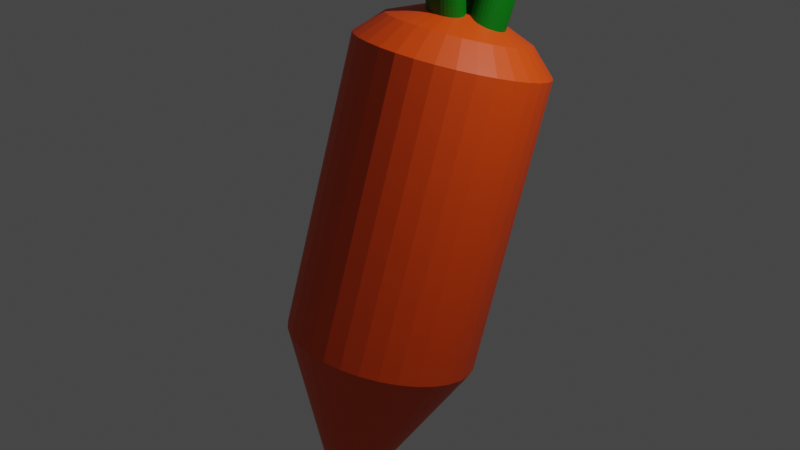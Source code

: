 # Source: carrot.blend  (saved by Blender 3.0.42; exported with 4.5.12 LTS)
import bpy
from mathutils import Matrix  # noqa: F401  (used for matrix-valued properties, if any)

bpy.ops.wm.read_factory_settings(use_empty=True)
scene = bpy.context.scene
scene.name = 'Scene'

# ---- collections
col_collection = bpy.data.collections.new('Collection'); scene.collection.children.link(col_collection)

# ---- materials (node trees are filled in below, after node groups)
mat_material_001 = bpy.data.materials.new('Material.001')
mat_material_001.use_transparent_shadow = False
mat_material = bpy.data.materials.new('Material')
mat_material.alpha_threshold = 0.0
mat_material.use_transparent_shadow = False
mat_material.line_color = (0.0, 0.0, 0.0, 1.0)
mat_material_002 = bpy.data.materials.new('Material.002')
mat_material_002.alpha_threshold = 0.0
mat_material_002.use_transparent_shadow = False
mat_material_002.line_color = (0.0, 0.0, 0.0, 1.0)
mat_material_003 = bpy.data.materials.new('Material.003')
mat_material_003.alpha_threshold = 0.0
mat_material_003.use_transparent_shadow = False
mat_material_003.line_color = (0.0, 0.0, 0.0, 1.0)

# ---- material node trees
mat_material_001.use_nodes = True; mat_material_001.node_tree.nodes.clear()
_N = mat_material_001.node_tree.nodes; _L = mat_material_001.node_tree.links
n0 = _N.new('ShaderNodeBsdfPrincipled'); n0.name = 'Principled BSDF'; n0.location = (10, 300)
n0.distribution = 'GGX'
n0.subsurface_method = 'RANDOM_WALK_SKIN'
n0.inputs[0].default_value = (0.8, 0.06423, 0.0, 1.0)
n0.inputs[3].default_value = 1.45
n0.inputs[27].default_value = (0.0, 0.0, 0.0, 1.0)
n0.inputs[28].default_value = 1.0
n1 = _N.new('ShaderNodeOutputMaterial'); n1.name = 'Material Output'; n1.location = (300, 300)
_L.new(n0.outputs[0], n1.inputs[0])
n1.is_active_output = True
mat_material.use_nodes = True; mat_material.node_tree.nodes.clear()
_N = mat_material.node_tree.nodes; _L = mat_material.node_tree.links
n0 = _N.new('ShaderNodeOutputMaterial'); n0.name = 'Material Output'; n0.location = (300, 300)
n1 = _N.new('ShaderNodeBsdfPrincipled'); n1.name = 'Principled BSDF'; n1.location = (10, 300)
n1.distribution = 'GGX'
n1.subsurface_method = 'RANDOM_WALK_SKIN'
n1.inputs[0].default_value = (0.0, 0.1626, 0.002934, 1.0)
n1.inputs[2].default_value = 0.4
n1.inputs[3].default_value = 1.45
n1.inputs[27].default_value = (0.0, 0.0, 0.0, 1.0)
n1.inputs[28].default_value = 1.0
_L.new(n1.outputs[0], n0.inputs[0])
n0.is_active_output = True
mat_material_002.use_nodes = True; mat_material_002.node_tree.nodes.clear()
_N = mat_material_002.node_tree.nodes; _L = mat_material_002.node_tree.links
n0 = _N.new('ShaderNodeOutputMaterial'); n0.name = 'Material Output'; n0.location = (300, 300)
n1 = _N.new('ShaderNodeBsdfPrincipled'); n1.name = 'Principled BSDF'; n1.location = (10, 300)
n1.distribution = 'GGX'
n1.subsurface_method = 'RANDOM_WALK_SKIN'
n1.inputs[0].default_value = (0.0, 0.1626, 0.002934, 1.0)
n1.inputs[2].default_value = 0.4
n1.inputs[3].default_value = 1.45
n1.inputs[27].default_value = (0.0, 0.0, 0.0, 1.0)
n1.inputs[28].default_value = 1.0
_L.new(n1.outputs[0], n0.inputs[0])
n0.is_active_output = True
mat_material_003.use_nodes = True; mat_material_003.node_tree.nodes.clear()
_N = mat_material_003.node_tree.nodes; _L = mat_material_003.node_tree.links
n0 = _N.new('ShaderNodeOutputMaterial'); n0.name = 'Material Output'; n0.location = (300, 300)
n1 = _N.new('ShaderNodeBsdfPrincipled'); n1.name = 'Principled BSDF'; n1.location = (10, 300)
n1.distribution = 'GGX'
n1.subsurface_method = 'RANDOM_WALK_SKIN'
n1.inputs[0].default_value = (0.0, 0.1626, 0.002934, 1.0)
n1.inputs[2].default_value = 0.4
n1.inputs[3].default_value = 1.45
n1.inputs[27].default_value = (0.0, 0.0, 0.0, 1.0)
n1.inputs[28].default_value = 1.0
_L.new(n1.outputs[0], n0.inputs[0])
n0.is_active_output = True

# ---- world
world_world = bpy.data.worlds.new('World'); scene.world = world_world
world_world.use_nodes = True; world_world.node_tree.nodes.clear()
_N = world_world.node_tree.nodes; _L = world_world.node_tree.links
n0 = _N.new('ShaderNodeOutputWorld'); n0.name = 'World Output'; n0.location = (300, 300)
n1 = _N.new('ShaderNodeBackground'); n1.name = 'Background'; n1.location = (10, 300)
n1.inputs[0].default_value = (0.05088, 0.05088, 0.05088, 1.0)
_L.new(n1.outputs[0], n0.inputs[0])
n0.is_active_output = True
world_world.color = (0.05088, 0.05088, 0.05088)
world_world.use_sun_shadow = False
world_world.sun_shadow_jitter_overblur = 0.0

# ---- cameras
cam_camera = bpy.data.cameras.new('Camera')
cam_camera.clip_end = 100.0
cam_camera.ortho_scale = 7.314

# ---- lights
light_light = bpy.data.lights.new('Light', 'POINT')
light_light.transmission_factor = 0.0
light_light.energy = 1000.0
light_light.shadow_soft_size = 0.1
light_light.shadow_maximum_resolution = 0.006
light_light.use_absolute_resolution = True

# ---- meshes
me_cone = bpy.data.meshes.new('Cone')
me_cone.from_pydata([(0.0, 1.0, -1.0), (0.1951, 0.9808, -1.0), (0.3827, 0.9239, -1.0), (0.5556, 0.8315, -1.0), (0.7071, 0.7071, -1.0), (0.8315, 0.5556, -1.0), (0.9239, 0.3827, -1.0), (0.9808, 0.1951, -1.0), (1.0, -4.371e-08, -1.0), (0.9808, -0.1951, -1.0), (0.9239, -0.3827, -1.0), (0.8315, -0.5556, -1.0), (0.7071, -0.7071, -1.0), (0.5556, -0.8315, -1.0), (0.3827, -0.9239, -1.0), (0.1951, -0.9808, -1.0), (-8.742e-08, -1.0, -1.0), (-0.1951, -0.9808, -1.0), (-0.3827, -0.9239, -1.0), (-0.5556, -0.8315, -1.0), (-0.7071, -0.7071, -1.0), (-0.8315, -0.5556, -1.0), (-0.9239, -0.3827, -1.0), (-0.9808, -0.1951, -1.0), (-1.0, 1.192e-08, -1.0), (-0.9808, 0.1951, -1.0), (-0.9239, 0.3827, -1.0), (-0.8315, 0.5556, -1.0), (-0.7071, 0.7071, -1.0), (-0.5556, 0.8315, -1.0), (-0.3827, 0.9239, -1.0), (-0.1951, 0.9808, -1.0), (0.0, 0.0, 1.0), (8.841e-08, 1.0, -4.087), (0.1951, 0.9808, -4.087), (0.3827, 0.9239, -4.087), (0.5556, 0.8315, -4.087), (0.7071, 0.7071, -4.087), (0.8315, 0.5556, -4.087), (0.9239, 0.3827, -4.087), (0.9808, 0.1951, -4.087), (1.0, -4.371e-08, -4.087), (0.9808, -0.1951, -4.087), (0.9239, -0.3827, -4.087), (0.8315, -0.5556, -4.087), (0.7071, -0.7071, -4.087), (0.5556, -0.8315, -4.087), (0.3827, -0.9239, -4.087), (0.1951, -0.9808, -4.087), (9.842e-10, -1.0, -4.087), (-0.1951, -0.9808, -4.087), (-0.3827, -0.9239, -4.087), (-0.5556, -0.8315, -4.087), (-0.7071, -0.7071, -4.087), (-0.8315, -0.5556, -4.087), (-0.9239, -0.3827, -4.087), (-0.9808, -0.1951, -4.087), (-1.0, 1.192e-08, -4.087), (-0.9808, 0.1951, -4.087), (-0.9239, 0.3827, -4.087), (-0.8315, 0.5556, -4.087), (-0.7071, 0.7071, -4.087), (-0.5556, 0.8315, -4.087), (-0.3827, 0.9239, -4.087), (-0.1951, 0.9808, -4.087), (-1.807e-07, 0.324, -4.515), (3.125e-08, 0.7434, -4.342), (0.0632, 0.3177, -4.515), (0.145, 0.7291, -4.342), (0.124, 0.2993, -4.515), (0.2845, 0.6868, -4.342), (0.18, 0.2694, -4.515), (0.413, 0.6181, -4.342), (0.2291, 0.2291, -4.515), (0.5257, 0.5257, -4.342), (0.2694, 0.18, -4.515), (0.6181, 0.413, -4.342), (0.2993, 0.124, -4.515), (0.6868, 0.2845, -4.342), (0.3177, 0.0632, -4.515), (0.7291, 0.145, -4.342), (0.324, 1.583e-07, -4.515), (0.7434, -2.653e-08, -4.342), (0.3177, -0.0632, -4.515), (0.7291, -0.145, -4.342), (0.2993, -0.124, -4.515), (0.6868, -0.2845, -4.342), (0.2694, -0.18, -4.515), (0.6181, -0.413, -4.342), (0.2291, -0.2291, -4.515), (0.5257, -0.5257, -4.342), (0.18, -0.2694, -4.515), (0.413, -0.6181, -4.342), (0.124, -0.2993, -4.515), (0.2845, -0.6868, -4.342), (0.0632, -0.3177, -4.515), (0.145, -0.7291, -4.342), (2.813e-07, -0.324, -4.515), (3.816e-08, -0.7434, -4.342), (-0.0632, -0.3177, -4.515), (-0.145, -0.7291, -4.342), (-0.124, -0.2993, -4.515), (-0.2845, -0.6868, -4.342), (-0.18, -0.2694, -4.515), (-0.413, -0.6181, -4.342), (-0.2291, -0.2291, -4.515), (-0.5257, -0.5257, -4.342), (-0.2694, -0.18, -4.515), (-0.6181, -0.413, -4.342), (-0.2993, -0.124, -4.515), (-0.6868, -0.2845, -4.342), (-0.3177, -0.0632, -4.515), (-0.7291, -0.145, -4.342), (-0.324, 4.657e-08, -4.515), (-0.7434, 1.148e-08, -4.342), (-0.3177, 0.0632, -4.515), (-0.7291, 0.145, -4.342), (-0.2993, 0.124, -4.515), (-0.6868, 0.2845, -4.342), (-0.2694, 0.18, -4.515), (-0.6181, 0.413, -4.342), (-0.2291, 0.2291, -4.515), (-0.5257, 0.5257, -4.342), (-0.18, 0.2694, -4.515), (-0.413, 0.6181, -4.342), (-0.124, 0.2993, -4.515), (-0.2845, 0.6868, -4.342), (-0.0632, 0.3177, -4.515), (-0.145, 0.7291, -4.342)], [], [(0, 32, 1), (1, 32, 2), (2, 32, 3), (3, 32, 4), (4, 32, 5), (5, 32, 6), (6, 32, 7), (7, 32, 8), (8, 32, 9), (9, 32, 10), (10, 32, 11), (11, 32, 12), (12, 32, 13), (13, 32, 14), (14, 32, 15), (15, 32, 16), (16, 32, 17), (17, 32, 18), (18, 32, 19), (19, 32, 20), (20, 32, 21), (21, 32, 22), (22, 32, 23), (23, 32, 24), (24, 32, 25), (25, 32, 26), (26, 32, 27), (27, 32, 28), (28, 32, 29), (29, 32, 30), (30, 62, 29), (30, 32, 31), (31, 32, 0), (0, 64, 31), (10, 42, 9), (17, 49, 16), (24, 56, 23), (4, 36, 3), (31, 63, 30), (11, 43, 10), (18, 50, 17), (25, 57, 24), (5, 37, 4), (12, 44, 11), (19, 51, 18), (26, 58, 25), (6, 38, 5), (2, 34, 1), (13, 45, 12), (20, 52, 19), (27, 59, 26), (7, 39, 6), (13, 47, 46), (21, 53, 20), (28, 60, 27), (8, 40, 7), (34, 70, 68), (15, 47, 14), (22, 54, 21), (29, 61, 28), (9, 41, 8), (16, 48, 15), (23, 55, 22), (3, 35, 2), (119, 127, 95), (35, 72, 70), (37, 72, 36), (38, 74, 37), (39, 76, 38), (40, 78, 39), (40, 82, 80), (42, 82, 41), (42, 86, 84), (44, 86, 43), (45, 88, 44), (45, 92, 90), (47, 92, 46), (48, 94, 47), (49, 96, 48), (50, 98, 49), (51, 100, 50), (52, 102, 51), (53, 104, 52), (54, 106, 53), (54, 110, 108), (56, 110, 55), (57, 112, 56), (58, 114, 57), (59, 116, 58), (59, 120, 118), (61, 120, 60), (62, 122, 61), (63, 124, 62), (64, 126, 63), (34, 66, 33), (1, 33, 0), (65, 68, 67), (67, 70, 69), (69, 72, 71), (73, 72, 74), (73, 76, 75), (75, 78, 77), (77, 80, 79), (81, 80, 82), (81, 84, 83), (85, 84, 86), (87, 86, 88), (87, 90, 89), (91, 90, 92), (93, 92, 94), (93, 96, 95), (95, 98, 97), (97, 100, 99), (101, 100, 102), (101, 104, 103), (103, 106, 105), (105, 108, 107), (107, 110, 109), (109, 112, 111), (111, 114, 113), (115, 114, 116), (117, 116, 118), (117, 120, 119), (121, 120, 122), (121, 124, 123), (125, 124, 126), (125, 128, 127), (127, 66, 65), (33, 128, 64), (30, 63, 62), (0, 33, 64), (4, 37, 36), (31, 64, 63), (25, 58, 57), (5, 38, 37), (26, 59, 58), (6, 39, 38), (2, 35, 34), (27, 60, 59), (28, 61, 60), (34, 35, 70), (29, 62, 61), (3, 36, 35), (127, 65, 67), (67, 69, 127), (69, 71, 127), (71, 73, 75), (75, 77, 71), (77, 79, 71), (79, 81, 83), (83, 85, 87), (87, 89, 95), (89, 91, 95), (91, 93, 95), (95, 97, 99), (99, 101, 95), (101, 103, 95), (103, 105, 111), (105, 107, 111), (107, 109, 111), (111, 113, 115), (115, 117, 111), (117, 119, 111), (119, 121, 123), (123, 125, 119), (125, 127, 119), (79, 83, 95), (83, 87, 95), (127, 71, 95), (71, 79, 95), (95, 103, 111), (111, 119, 95), (35, 36, 72), (37, 74, 72), (38, 76, 74), (39, 78, 76), (40, 80, 78), (57, 114, 112), (58, 116, 114), (59, 118, 116), (59, 60, 120), (61, 122, 120), (62, 124, 122), (63, 126, 124), (64, 128, 126), (34, 68, 66), (1, 34, 33), (65, 66, 68), (67, 68, 70), (69, 70, 72), (73, 71, 72), (73, 74, 76), (75, 76, 78), (77, 78, 80), (81, 79, 80), (81, 82, 84), (107, 108, 110), (109, 110, 112), (111, 112, 114), (115, 113, 114), (117, 115, 116), (117, 118, 120), (121, 119, 120), (121, 122, 124), (125, 123, 124), (125, 126, 128), (127, 128, 66), (33, 66, 128), (24, 57, 56), (19, 52, 51), (20, 53, 52), (21, 54, 53), (22, 55, 54), (23, 56, 55), (48, 96, 94), (49, 98, 96), (50, 100, 98), (51, 102, 100), (52, 104, 102), (53, 106, 104), (54, 108, 106), (54, 55, 110), (56, 112, 110), (85, 83, 84), (87, 85, 86), (87, 88, 90), (91, 89, 90), (93, 91, 92), (93, 94, 96), (95, 96, 98), (97, 98, 100), (101, 99, 100), (101, 102, 104), (103, 104, 106), (105, 106, 108), (17, 50, 49), (11, 44, 43), (18, 51, 50), (12, 45, 44), (13, 46, 45), (13, 14, 47), (15, 48, 47), (16, 49, 48), (45, 90, 88), (45, 46, 92), (47, 94, 92), (10, 43, 42), (7, 40, 39), (8, 41, 40), (9, 42, 41), (40, 41, 82), (42, 84, 82), (42, 43, 86), (44, 88, 86)])
_uv = me_cone.uv_layers.new(name='UVMap')
_uv.uv.foreach_set('vector', [0.25, 0.49, 0.25, 0.25, 0.2968, 0.4854, 0.2968, 0.4854, 0.25, 0.25, 0.3418, 0.4717, 0.3418, 0.4717, 0.25, 0.25, 0.3833, 0.4496, 0.3833, 0.4496, 0.25, 0.25, 0.4197, 0.4197, 0.4197, 0.4197, 0.25, 0.25, 0.4496, 0.3833, 0.4496, 0.3833, 0.25, 0.25, 0.4717, 0.3418, 0.4717, 0.3418, 0.25, 0.25, 0.4854, 0.2968, 0.4854, 0.2968, 0.25, 0.25, 0.49, 0.25, 0.49, 0.25, 0.25, 0.25, 0.4854, 0.2032, 0.4854, 0.2032, 0.25, 0.25, 0.4717, 0.1582, 0.4717, 0.1582, 0.25, 0.25, 0.4496, 0.1167, 0.4496, 0.1167, 0.25, 0.25, 0.4197, 0.08029, 0.4197, 0.08029, 0.25, 0.25, 0.3833, 0.05045, 0.3833, 0.05045, 0.25, 0.25, 0.3418, 0.02827, 0.3418, 0.02827, 0.25, 0.25, 0.2968, 0.01461, 0.2968, 0.01461, 0.25, 0.25, 0.25, 0.01, 0.25, 0.01, 0.25, 0.25, 0.2032, 0.01461, 0.2032, 0.01461, 0.25, 0.25, 0.1582, 0.02827, 0.1582, 0.02827, 0.25, 0.25, 0.1167, 0.05045, 0.1167, 0.05045, 0.25, 0.25, 0.08029, 0.08029, 0.08029, 0.08029, 0.25, 0.25, 0.05045, 0.1167, 0.05045, 0.1167, 0.25, 0.25, 0.02827, 0.1582, 0.02827, 0.1582, 0.25, 0.25, 0.01461, 0.2032, 0.01461, 0.2032, 0.25, 0.25, 0.01, 0.25, 0.01, 0.25, 0.25, 0.25, 0.01461, 0.2968, 0.01461, 0.2968, 0.25, 0.25, 0.02827, 0.3418, 0.02827, 0.3418, 0.25, 0.25, 0.05045, 0.3833, 0.05045, 0.3833, 0.25, 0.25, 0.08029, 0.4197, 0.08029, 0.4197, 0.25, 0.25, 0.1167, 0.4496, 0.1167, 0.4496, 0.25, 0.25, 0.1582, 0.4717, 0.1582, 0.4717, 0.1167, 0.4496, 0.1167, 0.4496, 0.1582, 0.4717, 0.25, 0.25, 0.2032, 0.4854, 0.2032, 0.4854, 0.25, 0.25, 0.25, 0.49, 0.25, 0.49, 0.2032, 0.4854, 0.2032, 0.4854, 0.4717, 0.1582, 0.4854, 0.2032, 0.4854, 0.2032, 0.2032, 0.01461, 0.25, 0.01, 0.25, 0.01, 0.01, 0.25, 0.01461, 0.2032, 0.01461, 0.2032, 0.4197, 0.4197, 0.3833, 0.4496, 0.3833, 0.4496, 0.2032, 0.4854, 0.1582, 0.4717, 0.1582, 0.4717, 0.4496, 0.1167, 0.4717, 0.1582, 0.4717, 0.1582, 0.1582, 0.02827, 0.2032, 0.01461, 0.2032, 0.01461, 0.01461, 0.2968, 0.01, 0.25, 0.01, 0.25, 0.4496, 0.3833, 0.4197, 0.4197, 0.4197, 0.4197, 0.4197, 0.08029, 0.4496, 0.1167, 0.4496, 0.1167, 0.1167, 0.05045, 0.1582, 0.02827, 0.1582, 0.02827, 0.02827, 0.3418, 0.01461, 0.2968, 0.01461, 0.2968, 0.4717, 0.3418, 0.4496, 0.3833, 0.4496, 0.3833, 0.3418, 0.4717, 0.2968, 0.4854, 0.2968, 0.4854, 0.3833, 0.05045, 0.4197, 0.08029, 0.4197, 0.08029, 0.08029, 0.08029, 0.1167, 0.05045, 0.1167, 0.05045, 0.05045, 0.3833, 0.02827, 0.3418, 0.02827, 0.3418, 0.4854, 0.2968, 0.4717, 0.3418, 0.4717, 0.3418, 0.3833, 0.05045, 0.3418, 0.02827, 0.3833, 0.05045, 0.05045, 0.1167, 0.08029, 0.08029, 0.08029, 0.08029, 0.08029, 0.4197, 0.05045, 0.3833, 0.05045, 0.3833, 0.49, 0.25, 0.4854, 0.2968, 0.4854, 0.2968, 0.2968, 0.4854, 0.3361, 0.4735, 0.3026, 0.4836, 0.2968, 0.01461, 0.3418, 0.02827, 0.3418, 0.02827, 0.02827, 0.1582, 0.05045, 0.1167, 0.05045, 0.1167, 0.1167, 0.4496, 0.08029, 0.4197, 0.08029, 0.4197, 0.4854, 0.2032, 0.49, 0.25, 0.49, 0.25, 0.25, 0.01, 0.2968, 0.01461, 0.2968, 0.01461, 0.01461, 0.2032, 0.02827, 0.1582, 0.02827, 0.1582, 0.3833, 0.4496, 0.3418, 0.4717, 0.3418, 0.4717, 0.6854, 0.2932, 0.7348, 0.3263, 0.7652, 0.1737, 0.3418, 0.4717, 0.378, 0.4524, 0.3472, 0.4689, 0.4197, 0.4197, 0.388, 0.4457, 0.3833, 0.4496, 0.4496, 0.3833, 0.4235, 0.415, 0.4197, 0.4197, 0.4717, 0.3418, 0.4524, 0.378, 0.4496, 0.3833, 0.4854, 0.2968, 0.4735, 0.3361, 0.4717, 0.3418, 0.4854, 0.2968, 0.4894, 0.256, 0.486, 0.2908, 0.4854, 0.2032, 0.4894, 0.244, 0.49, 0.25, 0.4854, 0.2032, 0.4735, 0.1639, 0.4836, 0.1974, 0.4496, 0.1167, 0.4689, 0.1528, 0.4717, 0.1582, 0.4197, 0.08029, 0.4457, 0.112, 0.4496, 0.1167, 0.4197, 0.08029, 0.388, 0.05428, 0.415, 0.07647, 0.3418, 0.02827, 0.378, 0.0476, 0.3833, 0.05045, 0.2968, 0.01461, 0.3361, 0.02652, 0.3418, 0.02827, 0.25, 0.01, 0.2908, 0.01402, 0.2968, 0.01461, 0.2032, 0.01461, 0.244, 0.01059, 0.25, 0.01, 0.1582, 0.02827, 0.1974, 0.01636, 0.2032, 0.01461, 0.1167, 0.05045, 0.1528, 0.03111, 0.1582, 0.02827, 0.08029, 0.08029, 0.112, 0.05428, 0.1167, 0.05045, 0.05045, 0.1167, 0.07647, 0.08496, 0.08029, 0.08029, 0.05045, 0.1167, 0.03111, 0.1528, 0.0476, 0.122, 0.01461, 0.2032, 0.02652, 0.1639, 0.02827, 0.1582, 0.01, 0.25, 0.01402, 0.2092, 0.01461, 0.2032, 0.01461, 0.2968, 0.01059, 0.256, 0.01, 0.25, 0.02827, 0.3418, 0.01636, 0.3026, 0.01461, 0.2968, 0.02827, 0.3418, 0.0476, 0.378, 0.03111, 0.3472, 0.08029, 0.4197, 0.05428, 0.388, 0.05045, 0.3833, 0.1167, 0.4496, 0.08496, 0.4235, 0.08029, 0.4197, 0.1582, 0.4717, 0.122, 0.4524, 0.1167, 0.4496, 0.2032, 0.4854, 0.1639, 0.4735, 0.1582, 0.4717, 0.2968, 0.4854, 0.256, 0.4894, 0.25, 0.49, 0.2968, 0.4854, 0.25, 0.49, 0.25, 0.49, 0.2658, 0.4884, 0.2908, 0.486, 0.281, 0.4869, 0.312, 0.4808, 0.3361, 0.4735, 0.3266, 0.4763, 0.3559, 0.4642, 0.378, 0.4524, 0.3693, 0.457, 0.4074, 0.4298, 0.388, 0.4457, 0.415, 0.4235, 0.4298, 0.4074, 0.4457, 0.388, 0.4395, 0.3956, 0.457, 0.3693, 0.4689, 0.3472, 0.4642, 0.3559, 0.4763, 0.3266, 0.4836, 0.3026, 0.4808, 0.312, 0.4884, 0.2658, 0.486, 0.2908, 0.4894, 0.256, 0.4884, 0.2342, 0.486, 0.2092, 0.4869, 0.219, 0.4763, 0.1734, 0.4836, 0.1974, 0.4735, 0.1639, 0.457, 0.1307, 0.4689, 0.1528, 0.4524, 0.122, 0.4395, 0.1044, 0.4235, 0.08496, 0.4298, 0.09259, 0.3956, 0.06054, 0.415, 0.07647, 0.388, 0.05428, 0.3559, 0.03577, 0.378, 0.0476, 0.3472, 0.03111, 0.3266, 0.02365, 0.3026, 0.01636, 0.312, 0.01923, 0.281, 0.01305, 0.256, 0.01059, 0.2658, 0.01156, 0.2342, 0.01156, 0.2092, 0.01402, 0.219, 0.01305, 0.1734, 0.02365, 0.1974, 0.01636, 0.1639, 0.02652, 0.1441, 0.03577, 0.122, 0.0476, 0.1307, 0.04295, 0.1044, 0.06054, 0.08496, 0.07647, 0.09259, 0.07021, 0.07021, 0.09259, 0.05428, 0.112, 0.06054, 0.1044, 0.04295, 0.1307, 0.03111, 0.1528, 0.03577, 0.1441, 0.02365, 0.1734, 0.01636, 0.1974, 0.01923, 0.188, 0.01305, 0.219, 0.01059, 0.244, 0.01156, 0.2342, 0.01305, 0.281, 0.01059, 0.256, 0.01402, 0.2908, 0.02365, 0.3266, 0.01636, 0.3026, 0.02652, 0.3361, 0.03577, 0.3559, 0.0476, 0.378, 0.04295, 0.3693, 0.07021, 0.4074, 0.05428, 0.388, 0.07647, 0.415, 0.09259, 0.4298, 0.112, 0.4457, 0.1044, 0.4395, 0.1441, 0.4642, 0.122, 0.4524, 0.1528, 0.4689, 0.1734, 0.4763, 0.1974, 0.4836, 0.188, 0.4808, 0.219, 0.4869, 0.244, 0.4894, 0.2342, 0.4884, 0.25, 0.49, 0.2092, 0.486, 0.2032, 0.4854, 0.1582, 0.4717, 0.1582, 0.4717, 0.1167, 0.4496, 0.25, 0.49, 0.25, 0.49, 0.2032, 0.4854, 0.4197, 0.4197, 0.4197, 0.4197, 0.3833, 0.4496, 0.2032, 0.4854, 0.2032, 0.4854, 0.1582, 0.4717, 0.01461, 0.2968, 0.01461, 0.2968, 0.01, 0.25, 0.4496, 0.3833, 0.4496, 0.3833, 0.4197, 0.4197, 0.02827, 0.3418, 0.02827, 0.3418, 0.01461, 0.2968, 0.4717, 0.3418, 0.4717, 0.3418, 0.4496, 0.3833, 0.3418, 0.4717, 0.3418, 0.4717, 0.2968, 0.4854, 0.05045, 0.3833, 0.05045, 0.3833, 0.02827, 0.3418, 0.08029, 0.4197, 0.08029, 0.4197, 0.05045, 0.3833, 0.2968, 0.4854, 0.3418, 0.4717, 0.3361, 0.4735, 0.1167, 0.4496, 0.1167, 0.4496, 0.08029, 0.4197, 0.3833, 0.4496, 0.3833, 0.4496, 0.3418, 0.4717, 0.7348, 0.3263, 0.75, 0.3278, 0.7652, 0.3263, 0.7652, 0.3263, 0.7798, 0.3218, 0.7348, 0.3263, 0.7798, 0.3218, 0.7932, 0.3146, 0.7348, 0.3263, 0.7932, 0.3146, 0.805, 0.305, 0.8146, 0.2932, 0.8146, 0.2932, 0.8218, 0.2798, 0.7932, 0.3146, 0.8218, 0.2798, 0.8263, 0.2652, 0.7932, 0.3146, 0.8263, 0.2652, 0.8278, 0.25, 0.8263, 0.2348, 0.8263, 0.2348, 0.8218, 0.2202, 0.8146, 0.2068, 0.8146, 0.2068, 0.805, 0.195, 0.7652, 0.1737, 0.805, 0.195, 0.7932, 0.1854, 0.7652, 0.1737, 0.7932, 0.1854, 0.7798, 0.1782, 0.7652, 0.1737, 0.7652, 0.1737, 0.75, 0.1722, 0.7348, 0.1737, 0.7348, 0.1737, 0.7202, 0.1782, 0.7652, 0.1737, 0.7202, 0.1782, 0.7068, 0.1854, 0.7652, 0.1737, 0.7068, 0.1854, 0.695, 0.195, 0.6737, 0.2348, 0.695, 0.195, 0.6854, 0.2068, 0.6737, 0.2348, 0.6854, 0.2068, 0.6782, 0.2202, 0.6737, 0.2348, 0.6737, 0.2348, 0.6722, 0.25, 0.6737, 0.2652, 0.6737, 0.2652, 0.6782, 0.2798, 0.6737, 0.2348, 0.6782, 0.2798, 0.6854, 0.2932, 0.6737, 0.2348, 0.6854, 0.2932, 0.695, 0.305, 0.7068, 0.3146, 0.7068, 0.3146, 0.7202, 0.3218, 0.6854, 0.2932, 0.7202, 0.3218, 0.7348, 0.3263, 0.6854, 0.2932, 0.8263, 0.2652, 0.8263, 0.2348, 0.7652, 0.1737, 0.8263, 0.2348, 0.8146, 0.2068, 0.7652, 0.1737, 0.7348, 0.3263, 0.7932, 0.3146, 0.7652, 0.1737, 0.7932, 0.3146, 0.8263, 0.2652, 0.7652, 0.1737, 0.7652, 0.1737, 0.7068, 0.1854, 0.6737, 0.2348, 0.6737, 0.2348, 0.6854, 0.2932, 0.7652, 0.1737, 0.3418, 0.4717, 0.3833, 0.4496, 0.378, 0.4524, 0.4197, 0.4197, 0.415, 0.4235, 0.388, 0.4457, 0.4496, 0.3833, 0.4457, 0.388, 0.4235, 0.415, 0.4717, 0.3418, 0.4689, 0.3472, 0.4524, 0.378, 0.4854, 0.2968, 0.4836, 0.3026, 0.4735, 0.3361, 0.01, 0.25, 0.01059, 0.244, 0.01402, 0.2092, 0.01461, 0.2968, 0.01402, 0.2908, 0.01059, 0.256, 0.02827, 0.3418, 0.02652, 0.3361, 0.01636, 0.3026, 0.02827, 0.3418, 0.05045, 0.3833, 0.0476, 0.378, 0.08029, 0.4197, 0.07647, 0.415, 0.05428, 0.388, 0.1167, 0.4496, 0.112, 0.4457, 0.08496, 0.4235, 0.1582, 0.4717, 0.1528, 0.4689, 0.122, 0.4524, 0.2032, 0.4854, 0.1974, 0.4836, 0.1639, 0.4735, 0.2968, 0.4854, 0.2908, 0.486, 0.256, 0.4894, 0.2968, 0.4854, 0.2968, 0.4854, 0.25, 0.49, 0.2658, 0.4884, 0.256, 0.4894, 0.2908, 0.486, 0.312, 0.4808, 0.3026, 0.4836, 0.3361, 0.4735, 0.3559, 0.4642, 0.3472, 0.4689, 0.378, 0.4524, 0.4074, 0.4298, 0.3956, 0.4395, 0.388, 0.4457, 0.4298, 0.4074, 0.4235, 0.415, 0.4457, 0.388, 0.457, 0.3693, 0.4524, 0.378, 0.4689, 0.3472, 0.4763, 0.3266, 0.4735, 0.3361, 0.4836, 0.3026, 0.4884, 0.2658, 0.4869, 0.281, 0.486, 0.2908, 0.4884, 0.2342, 0.4894, 0.244, 0.486, 0.2092, 0.04295, 0.1307, 0.0476, 0.122, 0.03111, 0.1528, 0.02365, 0.1734, 0.02652, 0.1639, 0.01636, 0.1974, 0.01305, 0.219, 0.01402, 0.2092, 0.01059, 0.244, 0.01305, 0.281, 0.01156, 0.2658, 0.01059, 0.256, 0.02365, 0.3266, 0.01923, 0.312, 0.01636, 0.3026, 0.03577, 0.3559, 0.03111, 0.3472, 0.0476, 0.378, 0.07021, 0.4074, 0.06054, 0.3956, 0.05428, 0.388, 0.09259, 0.4298, 0.08496, 0.4235, 0.112, 0.4457, 0.1441, 0.4642, 0.1307, 0.457, 0.122, 0.4524, 0.1734, 0.4763, 0.1639, 0.4735, 0.1974, 0.4836, 0.219, 0.4869, 0.2092, 0.486, 0.244, 0.4894, 0.25, 0.49, 0.244, 0.4894, 0.2092, 0.486, 0.01, 0.25, 0.01, 0.25, 0.01461, 0.2032, 0.1167, 0.05045, 0.1167, 0.05045, 0.1582, 0.02827, 0.08029, 0.08029, 0.08029, 0.08029, 0.1167, 0.05045, 0.05045, 0.1167, 0.05045, 0.1167, 0.08029, 0.08029, 0.02827, 0.1582, 0.02827, 0.1582, 0.05045, 0.1167, 0.01461, 0.2032, 0.01461, 0.2032, 0.02827, 0.1582, 0.2968, 0.01461, 0.3026, 0.01636, 0.3361, 0.02652, 0.25, 0.01, 0.256, 0.01059, 0.2908, 0.01402, 0.2032, 0.01461, 0.2092, 0.01402, 0.244, 0.01059, 0.1582, 0.02827, 0.1639, 0.02652, 0.1974, 0.01636, 0.1167, 0.05045, 0.122, 0.0476, 0.1528, 0.03111, 0.08029, 0.08029, 0.08496, 0.07647, 0.112, 0.05428, 0.05045, 0.1167, 0.05428, 0.112, 0.07647, 0.08496, 0.05045, 0.1167, 0.02827, 0.1582, 0.03111, 0.1528, 0.01461, 0.2032, 0.01636, 0.1974, 0.02652, 0.1639, 0.4763, 0.1734, 0.4808, 0.188, 0.4836, 0.1974, 0.457, 0.1307, 0.4642, 0.1441, 0.4689, 0.1528, 0.4395, 0.1044, 0.4457, 0.112, 0.4235, 0.08496, 0.3956, 0.06054, 0.4074, 0.07021, 0.415, 0.07647, 0.3559, 0.03577, 0.3693, 0.04295, 0.378, 0.0476, 0.3266, 0.02365, 0.3361, 0.02652, 0.3026, 0.01636, 0.281, 0.01305, 0.2908, 0.01402, 0.256, 0.01059, 0.2342, 0.01156, 0.244, 0.01059, 0.2092, 0.01402, 0.1734, 0.02365, 0.188, 0.01923, 0.1974, 0.01636, 0.1441, 0.03577, 0.1528, 0.03111, 0.122, 0.0476, 0.1044, 0.06054, 0.112, 0.05428, 0.08496, 0.07647, 0.07021, 0.09259, 0.07647, 0.08496, 0.05428, 0.112, 0.2032, 0.01461, 0.2032, 0.01461, 0.25, 0.01, 0.4496, 0.1167, 0.4496, 0.1167, 0.4717, 0.1582, 0.1582, 0.02827, 0.1582, 0.02827, 0.2032, 0.01461, 0.4197, 0.08029, 0.4197, 0.08029, 0.4496, 0.1167, 0.3833, 0.05045, 0.3833, 0.05045, 0.4197, 0.08029, 0.3833, 0.05045, 0.3418, 0.02827, 0.3418, 0.02827, 0.2968, 0.01461, 0.2968, 0.01461, 0.3418, 0.02827, 0.25, 0.01, 0.25, 0.01, 0.2968, 0.01461, 0.4197, 0.08029, 0.4235, 0.08496, 0.4457, 0.112, 0.4197, 0.08029, 0.3833, 0.05045, 0.388, 0.05428, 0.3418, 0.02827, 0.3472, 0.03111, 0.378, 0.0476, 0.4717, 0.1582, 0.4717, 0.1582, 0.4854, 0.2032, 0.4854, 0.2968, 0.4854, 0.2968, 0.4717, 0.3418, 0.49, 0.25, 0.49, 0.25, 0.4854, 0.2968, 0.4854, 0.2032, 0.4854, 0.2032, 0.49, 0.25, 0.4854, 0.2968, 0.49, 0.25, 0.4894, 0.256, 0.4854, 0.2032, 0.486, 0.2092, 0.4894, 0.244, 0.4854, 0.2032, 0.4717, 0.1582, 0.4735, 0.1639, 0.4496, 0.1167, 0.4524, 0.122, 0.4689, 0.1528])
me_cone.materials.append(mat_material_001)
me_cone.use_remesh_fix_poles = True
me_cone.use_remesh_preserve_attributes = False
me_cone.update()
me_cylinder = bpy.data.meshes.new('Cylinder')
me_cylinder.from_pydata([(0.0, 1.0, -1.0), (0.0, 1.0, 1.0), (0.1951, 0.9808, -1.0), (0.1951, 0.9808, 1.0), (0.3827, 0.9239, -1.0), (0.3827, 0.9239, 1.0), (0.5556, 0.8315, -1.0), (0.5556, 0.8315, 1.0), (0.7071, 0.7071, -1.0), (0.7071, 0.7071, 1.0), (0.8315, 0.5556, -1.0), (0.8315, 0.5556, 1.0), (0.9239, 0.3827, -1.0), (0.9239, 0.3827, 1.0), (0.9808, 0.1951, -1.0), (0.9808, 0.1951, 1.0), (1.0, -4.371e-08, -1.0), (1.0, -4.371e-08, 1.0), (0.9808, -0.1951, -1.0), (0.9808, -0.1951, 1.0), (0.9239, -0.3827, -1.0), (0.9239, -0.3827, 1.0), (0.8315, -0.5556, -1.0), (0.8315, -0.5556, 1.0), (0.7071, -0.7071, -1.0), (0.7071, -0.7071, 1.0), (0.5556, -0.8315, -1.0), (0.5556, -0.8315, 1.0), (0.3827, -0.9239, -1.0), (0.3827, -0.9239, 1.0), (0.1951, -0.9808, -1.0), (0.1951, -0.9808, 1.0), (-8.742e-08, -1.0, -1.0), (-8.742e-08, -1.0, 1.0), (-0.1951, -0.9808, -1.0), (-0.1951, -0.9808, 1.0), (-0.3827, -0.9239, -1.0), (-0.3827, -0.9239, 1.0), (-0.5556, -0.8315, -1.0), (-0.5556, -0.8315, 1.0), (-0.7071, -0.7071, -1.0), (-0.7071, -0.7071, 1.0), (-0.8315, -0.5556, -1.0), (-0.8315, -0.5556, 1.0), (-0.9239, -0.3827, -1.0), (-0.9239, -0.3827, 1.0), (-0.9808, -0.1951, -1.0), (-0.9808, -0.1951, 1.0), (-1.0, 1.192e-08, -1.0), (-1.0, 1.192e-08, 1.0), (-0.9808, 0.1951, -1.0), (-0.9808, 0.1951, 1.0), (-0.9239, 0.3827, -1.0), (-0.9239, 0.3827, 1.0), (-0.8315, 0.5556, -1.0), (-0.8315, 0.5556, 1.0), (-0.7071, 0.7071, -1.0), (-0.7071, 0.7071, 1.0), (-0.5556, 0.8315, -1.0), (-0.5556, 0.8315, 1.0), (-0.3827, 0.9239, -1.0), (-0.3827, 0.9239, 1.0), (-0.1951, 0.9808, -1.0), (-0.1951, 0.9808, 1.0)], [], [(1, 2, 0), (3, 4, 2), (5, 6, 4), (7, 8, 6), (9, 10, 8), (11, 12, 10), (13, 14, 12), (15, 16, 14), (17, 18, 16), (19, 20, 18), (21, 22, 20), (23, 24, 22), (25, 26, 24), (27, 28, 26), (29, 30, 28), (31, 32, 30), (33, 34, 32), (35, 36, 34), (37, 38, 36), (39, 40, 38), (41, 42, 40), (43, 44, 42), (45, 46, 44), (47, 48, 46), (49, 50, 48), (51, 52, 50), (53, 54, 52), (55, 56, 54), (57, 58, 56), (59, 60, 58), (53, 37, 21), (61, 62, 60), (63, 0, 62), (14, 30, 46), (1, 3, 2), (3, 5, 4), (5, 7, 6), (7, 9, 8), (9, 11, 10), (11, 13, 12), (13, 15, 14), (15, 17, 16), (17, 19, 18), (19, 21, 20), (21, 23, 22), (23, 25, 24), (25, 27, 26), (27, 29, 28), (5, 3, 61), (3, 1, 61), (1, 63, 61), (61, 59, 57), (57, 55, 61), (55, 53, 61), (53, 51, 49), (49, 47, 45), (45, 43, 41), (41, 39, 37), (37, 35, 33), (33, 31, 29), (29, 27, 25), (25, 23, 21), (21, 19, 17), (17, 15, 13), (13, 11, 9), (9, 7, 5), (53, 49, 37), (49, 45, 37), (45, 41, 37), (37, 33, 29), (29, 25, 37), (25, 21, 37), (21, 17, 5), (17, 13, 5), (13, 9, 5), (5, 61, 53), (5, 53, 21), (61, 63, 62), (63, 1, 0), (39, 41, 40), (41, 43, 42), (43, 45, 44), (45, 47, 46), (47, 49, 48), (49, 51, 50), (51, 53, 52), (53, 55, 54), (55, 57, 56), (57, 59, 58), (59, 61, 60), (29, 31, 30), (31, 33, 32), (33, 35, 34), (35, 37, 36), (37, 39, 38), (62, 0, 2), (2, 4, 6), (6, 8, 10), (10, 12, 14), (14, 16, 18), (18, 20, 22), (22, 24, 26), (26, 28, 30), (30, 32, 34), (34, 36, 38), (38, 40, 42), (42, 44, 46), (46, 48, 50), (50, 52, 46), (52, 54, 46), (54, 56, 58), (58, 60, 54), (60, 62, 54), (62, 2, 14), (2, 6, 14), (6, 10, 14), (14, 18, 22), (22, 26, 14), (26, 30, 14), (30, 34, 46), (34, 38, 46), (38, 42, 46), (46, 54, 62), (62, 14, 46)])
_uv = me_cylinder.uv_layers.new(name='UVMap')
_uv.uv.foreach_set('vector', [1.0, 1.0, 0.9688, 0.5, 1.0, 0.5, 0.9688, 1.0, 0.9375, 0.5, 0.9688, 0.5, 0.9375, 1.0, 0.9062, 0.5, 0.9375, 0.5, 0.9062, 1.0, 0.875, 0.5, 0.9062, 0.5, 0.875, 1.0, 0.8438, 0.5, 0.875, 0.5, 0.8438, 1.0, 0.8125, 0.5, 0.8438, 0.5, 0.8125, 1.0, 0.7812, 0.5, 0.8125, 0.5, 0.7812, 1.0, 0.75, 0.5, 0.7812, 0.5, 0.75, 1.0, 0.7188, 0.5, 0.75, 0.5, 0.7188, 1.0, 0.6875, 0.5, 0.7188, 0.5, 0.6875, 1.0, 0.6562, 0.5, 0.6875, 0.5, 0.6562, 1.0, 0.625, 0.5, 0.6562, 0.5, 0.625, 1.0, 0.5938, 0.5, 0.625, 0.5, 0.5938, 1.0, 0.5625, 0.5, 0.5938, 0.5, 0.5625, 1.0, 0.5312, 0.5, 0.5625, 0.5, 0.5312, 1.0, 0.5, 0.5, 0.5312, 0.5, 0.5, 1.0, 0.4688, 0.5, 0.5, 0.5, 0.4688, 1.0, 0.4375, 0.5, 0.4688, 0.5, 0.4375, 1.0, 0.4062, 0.5, 0.4375, 0.5, 0.4062, 1.0, 0.375, 0.5, 0.4062, 0.5, 0.375, 1.0, 0.3438, 0.5, 0.375, 0.5, 0.3438, 1.0, 0.3125, 0.5, 0.3438, 0.5, 0.3125, 1.0, 0.2812, 0.5, 0.3125, 0.5, 0.2812, 1.0, 0.25, 0.5, 0.2812, 0.5, 0.25, 1.0, 0.2188, 0.5, 0.25, 0.5, 0.2188, 1.0, 0.1875, 0.5, 0.2188, 0.5, 0.1875, 1.0, 0.1562, 0.5, 0.1875, 0.5, 0.1562, 1.0, 0.125, 0.5, 0.1562, 0.5, 0.125, 1.0, 0.09375, 0.5, 0.125, 0.5, 0.09375, 1.0, 0.0625, 0.5, 0.09375, 0.5, 0.02827, 0.3418, 0.1582, 0.02827, 0.4717, 0.1582, 0.0625, 1.0, 0.03125, 0.5, 0.0625, 0.5, 0.03125, 1.0, 0.0, 0.5, 0.03125, 0.5, 0.9854, 0.2968, 0.7968, 0.01461, 0.5146, 0.2032, 1.0, 1.0, 0.9688, 1.0, 0.9688, 0.5, 0.9688, 1.0, 0.9375, 1.0, 0.9375, 0.5, 0.9375, 1.0, 0.9062, 1.0, 0.9062, 0.5, 0.9062, 1.0, 0.875, 1.0, 0.875, 0.5, 0.875, 1.0, 0.8438, 1.0, 0.8438, 0.5, 0.8438, 1.0, 0.8125, 1.0, 0.8125, 0.5, 0.8125, 1.0, 0.7812, 1.0, 0.7812, 0.5, 0.7812, 1.0, 0.75, 1.0, 0.75, 0.5, 0.75, 1.0, 0.7188, 1.0, 0.7188, 0.5, 0.7188, 1.0, 0.6875, 1.0, 0.6875, 0.5, 0.6875, 1.0, 0.6562, 1.0, 0.6562, 0.5, 0.6562, 1.0, 0.625, 1.0, 0.625, 0.5, 0.625, 1.0, 0.5938, 1.0, 0.5938, 0.5, 0.5938, 1.0, 0.5625, 1.0, 0.5625, 0.5, 0.3418, 0.4717, 0.2968, 0.4854, 0.1582, 0.4717, 0.2968, 0.4854, 0.25, 0.49, 0.1582, 0.4717, 0.25, 0.49, 0.2032, 0.4854, 0.1582, 0.4717, 0.1582, 0.4717, 0.1167, 0.4496, 0.08029, 0.4197, 0.08029, 0.4197, 0.05045, 0.3833, 0.1582, 0.4717, 0.05045, 0.3833, 0.02827, 0.3418, 0.1582, 0.4717, 0.02827, 0.3418, 0.01461, 0.2968, 0.01, 0.25, 0.01, 0.25, 0.01461, 0.2032, 0.02827, 0.1582, 0.02827, 0.1582, 0.05045, 0.1167, 0.08029, 0.08029, 0.08029, 0.08029, 0.1167, 0.05045, 0.1582, 0.02827, 0.1582, 0.02827, 0.2032, 0.01461, 0.25, 0.01, 0.25, 0.01, 0.2968, 0.01461, 0.3418, 0.02827, 0.3418, 0.02827, 0.3833, 0.05045, 0.4197, 0.08029, 0.4197, 0.08029, 0.4496, 0.1167, 0.4717, 0.1582, 0.4717, 0.1582, 0.4854, 0.2032, 0.49, 0.25, 0.49, 0.25, 0.4854, 0.2968, 0.4717, 0.3418, 0.4717, 0.3418, 0.4496, 0.3833, 0.4197, 0.4197, 0.4197, 0.4197, 0.3833, 0.4496, 0.3418, 0.4717, 0.02827, 0.3418, 0.01, 0.25, 0.1582, 0.02827, 0.01, 0.25, 0.02827, 0.1582, 0.1582, 0.02827, 0.02827, 0.1582, 0.08029, 0.08029, 0.1582, 0.02827, 0.1582, 0.02827, 0.25, 0.01, 0.3418, 0.02827, 0.3418, 0.02827, 0.4197, 0.08029, 0.1582, 0.02827, 0.4197, 0.08029, 0.4717, 0.1582, 0.1582, 0.02827, 0.4717, 0.1582, 0.49, 0.25, 0.3418, 0.4717, 0.49, 0.25, 0.4717, 0.3418, 0.3418, 0.4717, 0.4717, 0.3418, 0.4197, 0.4197, 0.3418, 0.4717, 0.3418, 0.4717, 0.1582, 0.4717, 0.02827, 0.3418, 0.3418, 0.4717, 0.02827, 0.3418, 0.4717, 0.1582, 0.0625, 1.0, 0.03125, 1.0, 0.03125, 0.5, 0.03125, 1.0, 0.0, 1.0, 0.0, 0.5, 0.4062, 1.0, 0.375, 1.0, 0.375, 0.5, 0.375, 1.0, 0.3438, 1.0, 0.3438, 0.5, 0.3438, 1.0, 0.3125, 1.0, 0.3125, 0.5, 0.3125, 1.0, 0.2812, 1.0, 0.2812, 0.5, 0.2812, 1.0, 0.25, 1.0, 0.25, 0.5, 0.25, 1.0, 0.2188, 1.0, 0.2188, 0.5, 0.2188, 1.0, 0.1875, 1.0, 0.1875, 0.5, 0.1875, 1.0, 0.1562, 1.0, 0.1562, 0.5, 0.1562, 1.0, 0.125, 1.0, 0.125, 0.5, 0.125, 1.0, 0.09375, 1.0, 0.09375, 0.5, 0.09375, 1.0, 0.0625, 1.0, 0.0625, 0.5, 0.5625, 1.0, 0.5312, 1.0, 0.5312, 0.5, 0.5312, 1.0, 0.5, 1.0, 0.5, 0.5, 0.5, 1.0, 0.4688, 1.0, 0.4688, 0.5, 0.4688, 1.0, 0.4375, 1.0, 0.4375, 0.5, 0.4375, 1.0, 0.4062, 1.0, 0.4062, 0.5, 0.7032, 0.4854, 0.75, 0.49, 0.7968, 0.4854, 0.7968, 0.4854, 0.8418, 0.4717, 0.8833, 0.4496, 0.8833, 0.4496, 0.9197, 0.4197, 0.9496, 0.3833, 0.9496, 0.3833, 0.9717, 0.3418, 0.9854, 0.2968, 0.9854, 0.2968, 0.99, 0.25, 0.9854, 0.2032, 0.9854, 0.2032, 0.9717, 0.1582, 0.9496, 0.1167, 0.9496, 0.1167, 0.9197, 0.08029, 0.8833, 0.05045, 0.8833, 0.05045, 0.8418, 0.02827, 0.7968, 0.01461, 0.7968, 0.01461, 0.75, 0.01, 0.7032, 0.01461, 0.7032, 0.01461, 0.6582, 0.02827, 0.6167, 0.05045, 0.6167, 0.05045, 0.5803, 0.08029, 0.5504, 0.1167, 0.5504, 0.1167, 0.5283, 0.1582, 0.5146, 0.2032, 0.5146, 0.2032, 0.51, 0.25, 0.5146, 0.2968, 0.5146, 0.2968, 0.5283, 0.3418, 0.5146, 0.2032, 0.5283, 0.3418, 0.5504, 0.3833, 0.5146, 0.2032, 0.5504, 0.3833, 0.5803, 0.4197, 0.6167, 0.4496, 0.6167, 0.4496, 0.6582, 0.4717, 0.5504, 0.3833, 0.6582, 0.4717, 0.7032, 0.4854, 0.5504, 0.3833, 0.7032, 0.4854, 0.7968, 0.4854, 0.9854, 0.2968, 0.7968, 0.4854, 0.8833, 0.4496, 0.9854, 0.2968, 0.8833, 0.4496, 0.9496, 0.3833, 0.9854, 0.2968, 0.9854, 0.2968, 0.9854, 0.2032, 0.9496, 0.1167, 0.9496, 0.1167, 0.8833, 0.05045, 0.9854, 0.2968, 0.8833, 0.05045, 0.7968, 0.01461, 0.9854, 0.2968, 0.7968, 0.01461, 0.7032, 0.01461, 0.5146, 0.2032, 0.7032, 0.01461, 0.6167, 0.05045, 0.5146, 0.2032, 0.6167, 0.05045, 0.5504, 0.1167, 0.5146, 0.2032, 0.5146, 0.2032, 0.5504, 0.3833, 0.7032, 0.4854, 0.7032, 0.4854, 0.9854, 0.2968, 0.5146, 0.2032])
me_cylinder.materials.append(mat_material)
me_cylinder.use_remesh_fix_poles = True
me_cylinder.use_remesh_preserve_attributes = False
me_cylinder.update()
me_cylinder_001 = bpy.data.meshes.new('Cylinder.001')
me_cylinder_001.from_pydata([(0.0, 1.0, -1.0), (0.0, 1.0, 1.0), (0.1951, 0.9808, -1.0), (0.1951, 0.9808, 1.0), (0.3827, 0.9239, -1.0), (0.3827, 0.9239, 1.0), (0.5556, 0.8315, -1.0), (0.5556, 0.8315, 1.0), (0.7071, 0.7071, -1.0), (0.7071, 0.7071, 1.0), (0.8315, 0.5556, -1.0), (0.8315, 0.5556, 1.0), (0.9239, 0.3827, -1.0), (0.9239, 0.3827, 1.0), (0.9808, 0.1951, -1.0), (0.9808, 0.1951, 1.0), (1.0, -4.371e-08, -1.0), (1.0, -4.371e-08, 1.0), (0.9808, -0.1951, -1.0), (0.9808, -0.1951, 1.0), (0.9239, -0.3827, -1.0), (0.9239, -0.3827, 1.0), (0.8315, -0.5556, -1.0), (0.8315, -0.5556, 1.0), (0.7071, -0.7071, -1.0), (0.7071, -0.7071, 1.0), (0.5556, -0.8315, -1.0), (0.5556, -0.8315, 1.0), (0.3827, -0.9239, -1.0), (0.3827, -0.9239, 1.0), (0.1951, -0.9808, -1.0), (0.1951, -0.9808, 1.0), (-8.742e-08, -1.0, -1.0), (-8.742e-08, -1.0, 1.0), (-0.1951, -0.9808, -1.0), (-0.1951, -0.9808, 1.0), (-0.3827, -0.9239, -1.0), (-0.3827, -0.9239, 1.0), (-0.5556, -0.8315, -1.0), (-0.5556, -0.8315, 1.0), (-0.7071, -0.7071, -1.0), (-0.7071, -0.7071, 1.0), (-0.8315, -0.5556, -1.0), (-0.8315, -0.5556, 1.0), (-0.9239, -0.3827, -1.0), (-0.9239, -0.3827, 1.0), (-0.9808, -0.1951, -1.0), (-0.9808, -0.1951, 1.0), (-1.0, 1.192e-08, -1.0), (-1.0, 1.192e-08, 1.0), (-0.9808, 0.1951, -1.0), (-0.9808, 0.1951, 1.0), (-0.9239, 0.3827, -1.0), (-0.9239, 0.3827, 1.0), (-0.8315, 0.5556, -1.0), (-0.8315, 0.5556, 1.0), (-0.7071, 0.7071, -1.0), (-0.7071, 0.7071, 1.0), (-0.5556, 0.8315, -1.0), (-0.5556, 0.8315, 1.0), (-0.3827, 0.9239, -1.0), (-0.3827, 0.9239, 1.0), (-0.1951, 0.9808, -1.0), (-0.1951, 0.9808, 1.0)], [], [(1, 2, 0), (3, 4, 2), (5, 6, 4), (7, 8, 6), (9, 10, 8), (11, 12, 10), (13, 14, 12), (15, 16, 14), (17, 18, 16), (19, 20, 18), (21, 22, 20), (23, 24, 22), (25, 26, 24), (27, 28, 26), (29, 30, 28), (31, 32, 30), (33, 34, 32), (35, 36, 34), (37, 38, 36), (39, 40, 38), (41, 42, 40), (43, 44, 42), (45, 46, 44), (47, 48, 46), (49, 50, 48), (51, 52, 50), (53, 54, 52), (55, 56, 54), (57, 58, 56), (59, 60, 58), (53, 37, 21), (61, 62, 60), (63, 0, 62), (14, 30, 46), (27, 29, 28), (29, 31, 30), (31, 33, 32), (33, 35, 34), (35, 37, 36), (37, 39, 38), (39, 41, 40), (41, 43, 42), (43, 45, 44), (45, 47, 46), (47, 49, 48), (49, 51, 50), (51, 53, 52), (53, 55, 54), (55, 57, 56), (5, 3, 61), (3, 1, 61), (1, 63, 61), (61, 59, 57), (57, 55, 61), (55, 53, 61), (53, 51, 49), (49, 47, 45), (45, 43, 41), (41, 39, 37), (37, 35, 33), (33, 31, 29), (29, 27, 25), (25, 23, 21), (21, 19, 17), (17, 15, 13), (13, 11, 9), (9, 7, 5), (53, 49, 37), (49, 45, 37), (45, 41, 37), (37, 33, 29), (29, 25, 37), (25, 21, 37), (21, 17, 5), (17, 13, 5), (13, 9, 5), (5, 61, 53), (5, 53, 21), (3, 5, 4), (5, 7, 6), (7, 9, 8), (9, 11, 10), (11, 13, 12), (13, 15, 14), (15, 17, 16), (17, 19, 18), (19, 21, 20), (21, 23, 22), (23, 25, 24), (25, 27, 26), (62, 0, 2), (2, 4, 6), (6, 8, 10), (10, 12, 14), (14, 16, 18), (18, 20, 22), (22, 24, 26), (26, 28, 30), (30, 32, 34), (34, 36, 38), (38, 40, 42), (42, 44, 46), (46, 48, 50), (50, 52, 46), (52, 54, 46), (54, 56, 58), (58, 60, 54), (60, 62, 54), (62, 2, 14), (2, 6, 14), (6, 10, 14), (14, 18, 22), (22, 26, 14), (26, 30, 14), (30, 34, 46), (34, 38, 46), (38, 42, 46), (46, 54, 62), (62, 14, 46), (1, 3, 2), (57, 59, 58), (59, 61, 60), (61, 63, 62), (63, 1, 0)])
_uv = me_cylinder_001.uv_layers.new(name='UVMap')
_uv.uv.foreach_set('vector', [1.0, 1.0, 0.9688, 0.5, 1.0, 0.5, 0.9688, 1.0, 0.9375, 0.5, 0.9688, 0.5, 0.9375, 1.0, 0.9062, 0.5, 0.9375, 0.5, 0.9062, 1.0, 0.875, 0.5, 0.9062, 0.5, 0.875, 1.0, 0.8438, 0.5, 0.875, 0.5, 0.8438, 1.0, 0.8125, 0.5, 0.8438, 0.5, 0.8125, 1.0, 0.7812, 0.5, 0.8125, 0.5, 0.7812, 1.0, 0.75, 0.5, 0.7812, 0.5, 0.75, 1.0, 0.7188, 0.5, 0.75, 0.5, 0.7188, 1.0, 0.6875, 0.5, 0.7188, 0.5, 0.6875, 1.0, 0.6562, 0.5, 0.6875, 0.5, 0.6562, 1.0, 0.625, 0.5, 0.6562, 0.5, 0.625, 1.0, 0.5938, 0.5, 0.625, 0.5, 0.5938, 1.0, 0.5625, 0.5, 0.5938, 0.5, 0.5625, 1.0, 0.5312, 0.5, 0.5625, 0.5, 0.5312, 1.0, 0.5, 0.5, 0.5312, 0.5, 0.5, 1.0, 0.4688, 0.5, 0.5, 0.5, 0.4688, 1.0, 0.4375, 0.5, 0.4688, 0.5, 0.4375, 1.0, 0.4062, 0.5, 0.4375, 0.5, 0.4062, 1.0, 0.375, 0.5, 0.4062, 0.5, 0.375, 1.0, 0.3438, 0.5, 0.375, 0.5, 0.3438, 1.0, 0.3125, 0.5, 0.3438, 0.5, 0.3125, 1.0, 0.2812, 0.5, 0.3125, 0.5, 0.2812, 1.0, 0.25, 0.5, 0.2812, 0.5, 0.25, 1.0, 0.2188, 0.5, 0.25, 0.5, 0.2188, 1.0, 0.1875, 0.5, 0.2188, 0.5, 0.1875, 1.0, 0.1562, 0.5, 0.1875, 0.5, 0.1562, 1.0, 0.125, 0.5, 0.1562, 0.5, 0.125, 1.0, 0.09375, 0.5, 0.125, 0.5, 0.09375, 1.0, 0.0625, 0.5, 0.09375, 0.5, 0.02827, 0.3418, 0.1582, 0.02827, 0.4717, 0.1582, 0.0625, 1.0, 0.03125, 0.5, 0.0625, 0.5, 0.03125, 1.0, 0.0, 0.5, 0.03125, 0.5, 0.9854, 0.2968, 0.7968, 0.01461, 0.5146, 0.2032, 0.5938, 1.0, 0.5625, 1.0, 0.5625, 0.5, 0.5625, 1.0, 0.5312, 1.0, 0.5312, 0.5, 0.5312, 1.0, 0.5, 1.0, 0.5, 0.5, 0.5, 1.0, 0.4688, 1.0, 0.4688, 0.5, 0.4688, 1.0, 0.4375, 1.0, 0.4375, 0.5, 0.4375, 1.0, 0.4062, 1.0, 0.4062, 0.5, 0.4062, 1.0, 0.375, 1.0, 0.375, 0.5, 0.375, 1.0, 0.3438, 1.0, 0.3438, 0.5, 0.3438, 1.0, 0.3125, 1.0, 0.3125, 0.5, 0.3125, 1.0, 0.2812, 1.0, 0.2812, 0.5, 0.2812, 1.0, 0.25, 1.0, 0.25, 0.5, 0.25, 1.0, 0.2188, 1.0, 0.2188, 0.5, 0.2188, 1.0, 0.1875, 1.0, 0.1875, 0.5, 0.1875, 1.0, 0.1562, 1.0, 0.1562, 0.5, 0.1562, 1.0, 0.125, 1.0, 0.125, 0.5, 0.3418, 0.4717, 0.2968, 0.4854, 0.1582, 0.4717, 0.2968, 0.4854, 0.25, 0.49, 0.1582, 0.4717, 0.25, 0.49, 0.2032, 0.4854, 0.1582, 0.4717, 0.1582, 0.4717, 0.1167, 0.4496, 0.08029, 0.4197, 0.08029, 0.4197, 0.05045, 0.3833, 0.1582, 0.4717, 0.05045, 0.3833, 0.02827, 0.3418, 0.1582, 0.4717, 0.02827, 0.3418, 0.01461, 0.2968, 0.01, 0.25, 0.01, 0.25, 0.01461, 0.2032, 0.02827, 0.1582, 0.02827, 0.1582, 0.05045, 0.1167, 0.08029, 0.08029, 0.08029, 0.08029, 0.1167, 0.05045, 0.1582, 0.02827, 0.1582, 0.02827, 0.2032, 0.01461, 0.25, 0.01, 0.25, 0.01, 0.2968, 0.01461, 0.3418, 0.02827, 0.3418, 0.02827, 0.3833, 0.05045, 0.4197, 0.08029, 0.4197, 0.08029, 0.4496, 0.1167, 0.4717, 0.1582, 0.4717, 0.1582, 0.4854, 0.2032, 0.49, 0.25, 0.49, 0.25, 0.4854, 0.2968, 0.4717, 0.3418, 0.4717, 0.3418, 0.4496, 0.3833, 0.4197, 0.4197, 0.4197, 0.4197, 0.3833, 0.4496, 0.3418, 0.4717, 0.02827, 0.3418, 0.01, 0.25, 0.1582, 0.02827, 0.01, 0.25, 0.02827, 0.1582, 0.1582, 0.02827, 0.02827, 0.1582, 0.08029, 0.08029, 0.1582, 0.02827, 0.1582, 0.02827, 0.25, 0.01, 0.3418, 0.02827, 0.3418, 0.02827, 0.4197, 0.08029, 0.1582, 0.02827, 0.4197, 0.08029, 0.4717, 0.1582, 0.1582, 0.02827, 0.4717, 0.1582, 0.49, 0.25, 0.3418, 0.4717, 0.49, 0.25, 0.4717, 0.3418, 0.3418, 0.4717, 0.4717, 0.3418, 0.4197, 0.4197, 0.3418, 0.4717, 0.3418, 0.4717, 0.1582, 0.4717, 0.02827, 0.3418, 0.3418, 0.4717, 0.02827, 0.3418, 0.4717, 0.1582, 0.9688, 1.0, 0.9375, 1.0, 0.9375, 0.5, 0.9375, 1.0, 0.9062, 1.0, 0.9062, 0.5, 0.9062, 1.0, 0.875, 1.0, 0.875, 0.5, 0.875, 1.0, 0.8438, 1.0, 0.8438, 0.5, 0.8438, 1.0, 0.8125, 1.0, 0.8125, 0.5, 0.8125, 1.0, 0.7812, 1.0, 0.7812, 0.5, 0.7812, 1.0, 0.75, 1.0, 0.75, 0.5, 0.75, 1.0, 0.7188, 1.0, 0.7188, 0.5, 0.7188, 1.0, 0.6875, 1.0, 0.6875, 0.5, 0.6875, 1.0, 0.6562, 1.0, 0.6562, 0.5, 0.6562, 1.0, 0.625, 1.0, 0.625, 0.5, 0.625, 1.0, 0.5938, 1.0, 0.5938, 0.5, 0.7032, 0.4854, 0.75, 0.49, 0.7968, 0.4854, 0.7968, 0.4854, 0.8418, 0.4717, 0.8833, 0.4496, 0.8833, 0.4496, 0.9197, 0.4197, 0.9496, 0.3833, 0.9496, 0.3833, 0.9717, 0.3418, 0.9854, 0.2968, 0.9854, 0.2968, 0.99, 0.25, 0.9854, 0.2032, 0.9854, 0.2032, 0.9717, 0.1582, 0.9496, 0.1167, 0.9496, 0.1167, 0.9197, 0.08029, 0.8833, 0.05045, 0.8833, 0.05045, 0.8418, 0.02827, 0.7968, 0.01461, 0.7968, 0.01461, 0.75, 0.01, 0.7032, 0.01461, 0.7032, 0.01461, 0.6582, 0.02827, 0.6167, 0.05045, 0.6167, 0.05045, 0.5803, 0.08029, 0.5504, 0.1167, 0.5504, 0.1167, 0.5283, 0.1582, 0.5146, 0.2032, 0.5146, 0.2032, 0.51, 0.25, 0.5146, 0.2968, 0.5146, 0.2968, 0.5283, 0.3418, 0.5146, 0.2032, 0.5283, 0.3418, 0.5504, 0.3833, 0.5146, 0.2032, 0.5504, 0.3833, 0.5803, 0.4197, 0.6167, 0.4496, 0.6167, 0.4496, 0.6582, 0.4717, 0.5504, 0.3833, 0.6582, 0.4717, 0.7032, 0.4854, 0.5504, 0.3833, 0.7032, 0.4854, 0.7968, 0.4854, 0.9854, 0.2968, 0.7968, 0.4854, 0.8833, 0.4496, 0.9854, 0.2968, 0.8833, 0.4496, 0.9496, 0.3833, 0.9854, 0.2968, 0.9854, 0.2968, 0.9854, 0.2032, 0.9496, 0.1167, 0.9496, 0.1167, 0.8833, 0.05045, 0.9854, 0.2968, 0.8833, 0.05045, 0.7968, 0.01461, 0.9854, 0.2968, 0.7968, 0.01461, 0.7032, 0.01461, 0.5146, 0.2032, 0.7032, 0.01461, 0.6167, 0.05045, 0.5146, 0.2032, 0.6167, 0.05045, 0.5504, 0.1167, 0.5146, 0.2032, 0.5146, 0.2032, 0.5504, 0.3833, 0.7032, 0.4854, 0.7032, 0.4854, 0.9854, 0.2968, 0.5146, 0.2032, 1.0, 1.0, 0.9688, 1.0, 0.9688, 0.5, 0.125, 1.0, 0.09375, 1.0, 0.09375, 0.5, 0.09375, 1.0, 0.0625, 1.0, 0.0625, 0.5, 0.0625, 1.0, 0.03125, 1.0, 0.03125, 0.5, 0.03125, 1.0, 0.0, 1.0, 0.0, 0.5])
me_cylinder_001.materials.append(mat_material_002)
me_cylinder_001.use_remesh_fix_poles = True
me_cylinder_001.use_remesh_preserve_attributes = False
me_cylinder_001.update()
me_cylinder_002 = bpy.data.meshes.new('Cylinder.002')
me_cylinder_002.from_pydata([(0.0, 1.0, -1.0), (0.0, 1.0, 1.0), (0.1951, 0.9808, -1.0), (0.1951, 0.9808, 1.0), (0.3827, 0.9239, -1.0), (0.3827, 0.9239, 1.0), (0.5556, 0.8315, -1.0), (0.5556, 0.8315, 1.0), (0.7071, 0.7071, -1.0), (0.7071, 0.7071, 1.0), (0.8315, 0.5556, -1.0), (0.8315, 0.5556, 1.0), (0.9239, 0.3827, -1.0), (0.9239, 0.3827, 1.0), (0.9808, 0.1951, -1.0), (0.9808, 0.1951, 1.0), (1.0, -4.371e-08, -1.0), (1.0, -4.371e-08, 1.0), (0.9808, -0.1951, -1.0), (0.9808, -0.1951, 1.0), (0.9239, -0.3827, -1.0), (0.9239, -0.3827, 1.0), (0.8315, -0.5556, -1.0), (0.8315, -0.5556, 1.0), (0.7071, -0.7071, -1.0), (0.7071, -0.7071, 1.0), (0.5556, -0.8315, -1.0), (0.5556, -0.8315, 1.0), (0.3827, -0.9239, -1.0), (0.3827, -0.9239, 1.0), (0.1951, -0.9808, -1.0), (0.1951, -0.9808, 1.0), (-8.742e-08, -1.0, -1.0), (-8.742e-08, -1.0, 1.0), (-0.1951, -0.9808, -1.0), (-0.1951, -0.9808, 1.0), (-0.3827, -0.9239, -1.0), (-0.3827, -0.9239, 1.0), (-0.5556, -0.8315, -1.0), (-0.5556, -0.8315, 1.0), (-0.7071, -0.7071, -1.0), (-0.7071, -0.7071, 1.0), (-0.8315, -0.5556, -1.0), (-0.8315, -0.5556, 1.0), (-0.9239, -0.3827, -1.0), (-0.9239, -0.3827, 1.0), (-0.9808, -0.1951, -1.0), (-0.9808, -0.1951, 1.0), (-1.0, 1.192e-08, -1.0), (-1.0, 1.192e-08, 1.0), (-0.9808, 0.1951, -1.0), (-0.9808, 0.1951, 1.0), (-0.9239, 0.3827, -1.0), (-0.9239, 0.3827, 1.0), (-0.8315, 0.5556, -1.0), (-0.8315, 0.5556, 1.0), (-0.7071, 0.7071, -1.0), (-0.7071, 0.7071, 1.0), (-0.5556, 0.8315, -1.0), (-0.5556, 0.8315, 1.0), (-0.3827, 0.9239, -1.0), (-0.3827, 0.9239, 1.0), (-0.1951, 0.9808, -1.0), (-0.1951, 0.9808, 1.0)], [], [(1, 2, 0), (3, 4, 2), (5, 6, 4), (7, 8, 6), (9, 10, 8), (11, 12, 10), (13, 14, 12), (15, 16, 14), (17, 18, 16), (19, 20, 18), (21, 22, 20), (23, 24, 22), (25, 26, 24), (27, 28, 26), (29, 30, 28), (31, 32, 30), (33, 34, 32), (35, 36, 34), (37, 38, 36), (39, 40, 38), (41, 42, 40), (43, 44, 42), (45, 46, 44), (47, 48, 46), (49, 50, 48), (51, 52, 50), (53, 54, 52), (55, 56, 54), (57, 58, 56), (59, 60, 58), (53, 37, 21), (61, 62, 60), (63, 0, 62), (0, 2, 4, 6, 8, 10, 12, 14, 16, 18, 20, 22, 24, 26, 28, 30, 32, 34, 36, 38, 40, 42, 44, 46, 48, 50, 52, 54, 56, 58, 60, 62), (1, 3, 2), (3, 5, 4), (5, 7, 6), (7, 9, 8), (9, 11, 10), (11, 13, 12), (13, 15, 14), (15, 17, 16), (17, 19, 18), (19, 21, 20), (21, 23, 22), (23, 25, 24), (25, 27, 26), (59, 61, 60), (5, 3, 61), (3, 1, 61), (1, 63, 61), (61, 59, 57), (57, 55, 61), (55, 53, 61), (53, 51, 49), (49, 47, 45), (45, 43, 41), (41, 39, 37), (37, 35, 33), (33, 31, 29), (29, 27, 25), (25, 23, 21), (21, 19, 17), (17, 15, 13), (13, 11, 9), (9, 7, 5), (53, 49, 37), (49, 45, 37), (45, 41, 37), (37, 33, 29), (29, 25, 37), (25, 21, 37), (21, 17, 5), (17, 13, 5), (13, 9, 5), (5, 61, 53), (5, 53, 21), (61, 63, 62), (63, 1, 0), (27, 29, 28), (29, 31, 30), (31, 33, 32), (33, 35, 34), (35, 37, 36), (37, 39, 38), (39, 41, 40), (41, 43, 42), (43, 45, 44), (45, 47, 46), (47, 49, 48), (49, 51, 50), (51, 53, 52), (53, 55, 54), (55, 57, 56), (57, 59, 58)])
_uv = me_cylinder_002.uv_layers.new(name='UVMap')
_uv.uv.foreach_set('vector', [1.0, 1.0, 0.9688, 0.5, 1.0, 0.5, 0.9688, 1.0, 0.9375, 0.5, 0.9688, 0.5, 0.9375, 1.0, 0.9062, 0.5, 0.9375, 0.5, 0.9062, 1.0, 0.875, 0.5, 0.9062, 0.5, 0.875, 1.0, 0.8438, 0.5, 0.875, 0.5, 0.8438, 1.0, 0.8125, 0.5, 0.8438, 0.5, 0.8125, 1.0, 0.7812, 0.5, 0.8125, 0.5, 0.7812, 1.0, 0.75, 0.5, 0.7812, 0.5, 0.75, 1.0, 0.7188, 0.5, 0.75, 0.5, 0.7188, 1.0, 0.6875, 0.5, 0.7188, 0.5, 0.6875, 1.0, 0.6562, 0.5, 0.6875, 0.5, 0.6562, 1.0, 0.625, 0.5, 0.6562, 0.5, 0.625, 1.0, 0.5938, 0.5, 0.625, 0.5, 0.5938, 1.0, 0.5625, 0.5, 0.5938, 0.5, 0.5625, 1.0, 0.5312, 0.5, 0.5625, 0.5, 0.5312, 1.0, 0.5, 0.5, 0.5312, 0.5, 0.5, 1.0, 0.4688, 0.5, 0.5, 0.5, 0.4688, 1.0, 0.4375, 0.5, 0.4688, 0.5, 0.4375, 1.0, 0.4062, 0.5, 0.4375, 0.5, 0.4062, 1.0, 0.375, 0.5, 0.4062, 0.5, 0.375, 1.0, 0.3438, 0.5, 0.375, 0.5, 0.3438, 1.0, 0.3125, 0.5, 0.3438, 0.5, 0.3125, 1.0, 0.2812, 0.5, 0.3125, 0.5, 0.2812, 1.0, 0.25, 0.5, 0.2812, 0.5, 0.25, 1.0, 0.2188, 0.5, 0.25, 0.5, 0.2188, 1.0, 0.1875, 0.5, 0.2188, 0.5, 0.1875, 1.0, 0.1562, 0.5, 0.1875, 0.5, 0.1562, 1.0, 0.125, 0.5, 0.1562, 0.5, 0.125, 1.0, 0.09375, 0.5, 0.125, 0.5, 0.09375, 1.0, 0.0625, 0.5, 0.09375, 0.5, 0.02827, 0.3418, 0.1582, 0.02827, 0.4717, 0.1582, 0.0625, 1.0, 0.03125, 0.5, 0.0625, 0.5, 0.03125, 1.0, 0.0, 0.5, 0.03125, 0.5, 0.75, 0.49, 0.7968, 0.4854, 0.8418, 0.4717, 0.8833, 0.4496, 0.9197, 0.4197, 0.9496, 0.3833, 0.9717, 0.3418, 0.9854, 0.2968, 0.99, 0.25, 0.9854, 0.2032, 0.9717, 0.1582, 0.9496, 0.1167, 0.9197, 0.08029, 0.8833, 0.05045, 0.8418, 0.02827, 0.7968, 0.01461, 0.75, 0.01, 0.7032, 0.01461, 0.6582, 0.02827, 0.6167, 0.05045, 0.5803, 0.08029, 0.5504, 0.1167, 0.5283, 0.1582, 0.5146, 0.2032, 0.51, 0.25, 0.5146, 0.2968, 0.5283, 0.3418, 0.5504, 0.3833, 0.5803, 0.4197, 0.6167, 0.4496, 0.6582, 0.4717, 0.7032, 0.4854, 1.0, 1.0, 0.9688, 1.0, 0.9688, 0.5, 0.9688, 1.0, 0.9375, 1.0, 0.9375, 0.5, 0.9375, 1.0, 0.9062, 1.0, 0.9062, 0.5, 0.9062, 1.0, 0.875, 1.0, 0.875, 0.5, 0.875, 1.0, 0.8438, 1.0, 0.8438, 0.5, 0.8438, 1.0, 0.8125, 1.0, 0.8125, 0.5, 0.8125, 1.0, 0.7812, 1.0, 0.7812, 0.5, 0.7812, 1.0, 0.75, 1.0, 0.75, 0.5, 0.75, 1.0, 0.7188, 1.0, 0.7188, 0.5, 0.7188, 1.0, 0.6875, 1.0, 0.6875, 0.5, 0.6875, 1.0, 0.6562, 1.0, 0.6562, 0.5, 0.6562, 1.0, 0.625, 1.0, 0.625, 0.5, 0.625, 1.0, 0.5938, 1.0, 0.5938, 0.5, 0.09375, 1.0, 0.0625, 1.0, 0.0625, 0.5, 0.3418, 0.4717, 0.2968, 0.4854, 0.1582, 0.4717, 0.2968, 0.4854, 0.25, 0.49, 0.1582, 0.4717, 0.25, 0.49, 0.2032, 0.4854, 0.1582, 0.4717, 0.1582, 0.4717, 0.1167, 0.4496, 0.08029, 0.4197, 0.08029, 0.4197, 0.05045, 0.3833, 0.1582, 0.4717, 0.05045, 0.3833, 0.02827, 0.3418, 0.1582, 0.4717, 0.02827, 0.3418, 0.01461, 0.2968, 0.01, 0.25, 0.01, 0.25, 0.01461, 0.2032, 0.02827, 0.1582, 0.02827, 0.1582, 0.05045, 0.1167, 0.08029, 0.08029, 0.08029, 0.08029, 0.1167, 0.05045, 0.1582, 0.02827, 0.1582, 0.02827, 0.2032, 0.01461, 0.25, 0.01, 0.25, 0.01, 0.2968, 0.01461, 0.3418, 0.02827, 0.3418, 0.02827, 0.3833, 0.05045, 0.4197, 0.08029, 0.4197, 0.08029, 0.4496, 0.1167, 0.4717, 0.1582, 0.4717, 0.1582, 0.4854, 0.2032, 0.49, 0.25, 0.49, 0.25, 0.4854, 0.2968, 0.4717, 0.3418, 0.4717, 0.3418, 0.4496, 0.3833, 0.4197, 0.4197, 0.4197, 0.4197, 0.3833, 0.4496, 0.3418, 0.4717, 0.02827, 0.3418, 0.01, 0.25, 0.1582, 0.02827, 0.01, 0.25, 0.02827, 0.1582, 0.1582, 0.02827, 0.02827, 0.1582, 0.08029, 0.08029, 0.1582, 0.02827, 0.1582, 0.02827, 0.25, 0.01, 0.3418, 0.02827, 0.3418, 0.02827, 0.4197, 0.08029, 0.1582, 0.02827, 0.4197, 0.08029, 0.4717, 0.1582, 0.1582, 0.02827, 0.4717, 0.1582, 0.49, 0.25, 0.3418, 0.4717, 0.49, 0.25, 0.4717, 0.3418, 0.3418, 0.4717, 0.4717, 0.3418, 0.4197, 0.4197, 0.3418, 0.4717, 0.3418, 0.4717, 0.1582, 0.4717, 0.02827, 0.3418, 0.3418, 0.4717, 0.02827, 0.3418, 0.4717, 0.1582, 0.0625, 1.0, 0.03125, 1.0, 0.03125, 0.5, 0.03125, 1.0, 0.0, 1.0, 0.0, 0.5, 0.5938, 1.0, 0.5625, 1.0, 0.5625, 0.5, 0.5625, 1.0, 0.5312, 1.0, 0.5312, 0.5, 0.5312, 1.0, 0.5, 1.0, 0.5, 0.5, 0.5, 1.0, 0.4688, 1.0, 0.4688, 0.5, 0.4688, 1.0, 0.4375, 1.0, 0.4375, 0.5, 0.4375, 1.0, 0.4062, 1.0, 0.4062, 0.5, 0.4062, 1.0, 0.375, 1.0, 0.375, 0.5, 0.375, 1.0, 0.3438, 1.0, 0.3438, 0.5, 0.3438, 1.0, 0.3125, 1.0, 0.3125, 0.5, 0.3125, 1.0, 0.2812, 1.0, 0.2812, 0.5, 0.2812, 1.0, 0.25, 1.0, 0.25, 0.5, 0.25, 1.0, 0.2188, 1.0, 0.2188, 0.5, 0.2188, 1.0, 0.1875, 1.0, 0.1875, 0.5, 0.1875, 1.0, 0.1562, 1.0, 0.1562, 0.5, 0.1562, 1.0, 0.125, 1.0, 0.125, 0.5, 0.125, 1.0, 0.09375, 1.0, 0.09375, 0.5])
me_cylinder_002.materials.append(mat_material_003)
me_cylinder_002.use_remesh_fix_poles = True
me_cylinder_002.use_remesh_preserve_attributes = False
me_cylinder_002.update()

# ---- objects
ob_light = bpy.data.objects.new('Light', light_light)
ob_camera = bpy.data.objects.new('Camera', cam_camera)
ob_cone = bpy.data.objects.new('Cone', me_cone)
ob_cylinder = bpy.data.objects.new('Cylinder', me_cylinder)
ob_cylinder_001 = bpy.data.objects.new('Cylinder.001', me_cylinder_001)
ob_cylinder_002 = bpy.data.objects.new('Cylinder.002', me_cylinder_002)

# ---- transforms, parenting, visibility, modifiers, constraints
ob_light.location = (4.076, 1.005, 5.904)
ob_light.rotation_euler = (0.6503, 0.05522, 1.866)
ob_light.lock_rotations_4d = False
ob_light.empty_display_type = 'ARROWS'
ob_light.color = (0.0, 0.0, 0.0, 0.0)
ob_light.lineart.crease_threshold = 0.0
ob_camera.location = (7.359, -6.926, 4.958)
ob_camera.rotation_euler = (1.109, 0.0, 0.8149)
ob_camera.lock_rotations_4d = False
ob_camera.empty_display_type = 'ARROWS'
ob_camera.color = (0.0, 0.0, 0.0, 0.0)
ob_camera.display_type = 'WIRE'
ob_camera.lineart.crease_threshold = 0.0
ob_cone.location = (0.0, -0.5698, -2.279)
ob_cone.rotation_euler = (0.2802, 3.18, -0.01098)
ob_cylinder.location = (0.0, 0.8801, 2.606)
ob_cylinder.rotation_euler = (-0.3938, -0.2136, 0.0)
ob_cylinder.scale = (0.1986, 0.169, 1.0)
ob_cylinder_001.location = (0.2297, 0.3514, 2.606)
ob_cylinder_001.rotation_euler = (0.06973, -0.0, 0.0)
ob_cylinder_001.scale = (0.2127, 0.164, 0.9704)
ob_cylinder_002.location = (0.5666, 0.8004, 2.467)
ob_cylinder_002.rotation_euler = (0.02296, 0.334, 1.426)
ob_cylinder_002.scale = (0.1935, 0.1676, 0.9605)

# ---- collection membership
col_collection.objects.link(ob_light)
col_collection.objects.link(ob_camera)
col_collection.objects.link(ob_cone)
col_collection.objects.link(ob_cylinder)
col_collection.objects.link(ob_cylinder_001)
col_collection.objects.link(ob_cylinder_002)

# ---- scene / render settings (as saved in the file)
scene.camera = ob_camera
scene.frame_start = 1; scene.frame_end = 250; scene.frame_set(1)
scene.render.engine = 'BLENDER_EEVEE_NEXT'
scene.cycles.sampling_pattern = 'TABULATED_SOBOL'
scene.cycles.use_light_tree = False
scene.view_settings.view_transform = 'Filmic'
bpy.context.view_layer.update()
